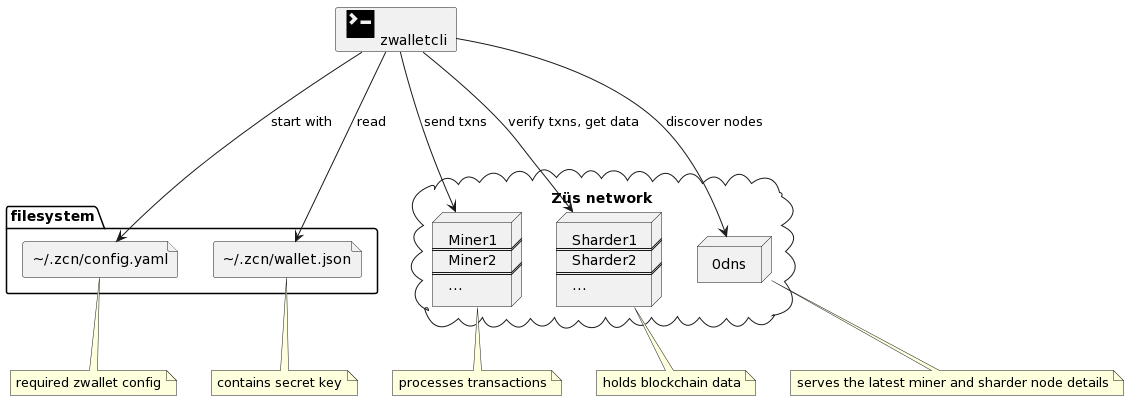

The diagram above was rendered by PlantUML. Its source (embedded in the PNG):
@startuml
card "<size:42><&terminal></size> zwalletcli" as cli

folder filesystem {
    file "\~/.zcn/config.yaml" as config
    file "\~/.zcn/wallet.json" as wallet
}

cloud "Züs network" {

  node miners [
       Miner1
       ===
       Miner2
       ===
       ...
  ]

  node sharders [
       Sharder1
       ===
       Sharder2
       ===
       ...
  ]

  node "0dns" as 0dns
}

cli ---> config: start with
cli ---> wallet: read
cli ---> 0dns: discover nodes
cli ---> miners: send txns
cli ---> sharders: verify txns, get data

note bottom of config: required zwallet config
note bottom of wallet: contains secret key
note bottom of miners: processes transactions
note bottom of sharders: holds blockchain data
note bottom of 0dns: serves the latest miner and sharder node details
@enduml